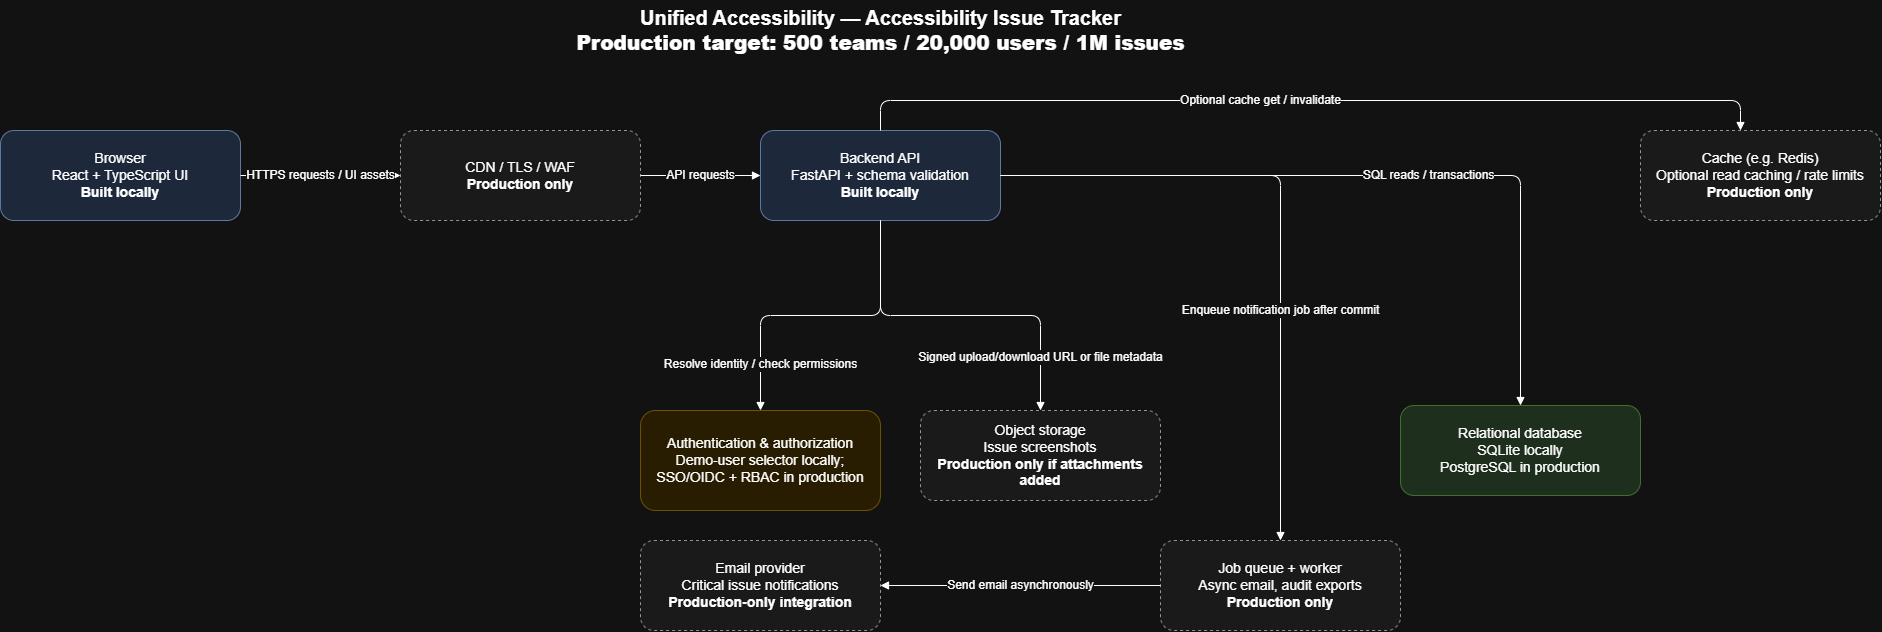

The diagram above was exported from draw.io. Its source (the exported page's mxGraphModel, read from the mxfile embedded in the PNG):
<mxGraphModel dx="3449" dy="1077" grid="1" gridSize="10" guides="1" tooltips="1" connect="1" arrows="1" fold="1" page="1" pageScale="1" pageWidth="1400" pageHeight="900" math="0" shadow="0">
  <root>
    <mxCell id="0" />
    <mxCell id="1" parent="0" />
    <mxCell id="title" parent="1" style="text;html=1;align=center;verticalAlign=middle;fontSize=20;fontStyle=1;" value="Unified Accessibility — Accessibility Issue Tracker&lt;br&gt;&lt;b&gt;Production target: 500 teams / 20,000 users / 1M issues&lt;/b&gt;" vertex="1">
      <mxGeometry height="60" width="600" x="-300" as="geometry" />
    </mxCell>
    <mxCell id="browser" parent="1" style="rounded=1;whiteSpace=wrap;html=1;fillColor=#dae8fc;strokeColor=#6c8ebf;fontSize=14;" value="Browser&lt;br&gt;React + TypeScript UI&lt;br&gt;&lt;b&gt;Built locally&lt;/b&gt;" vertex="1">
      <mxGeometry height="90" width="240" x="-880" y="130" as="geometry" />
    </mxCell>
    <mxCell id="cdn" parent="1" style="rounded=1;whiteSpace=wrap;html=1;fillColor=#f5f5f5;strokeColor=#666666;fontSize=14;dashed=1;" value="CDN / TLS / WAF&lt;br&gt;&lt;b&gt;Production only&lt;/b&gt;" vertex="1">
      <mxGeometry height="90" width="240" x="-480" y="130" as="geometry" />
    </mxCell>
    <mxCell id="api" parent="1" style="rounded=1;whiteSpace=wrap;html=1;fillColor=#dae8fc;strokeColor=#6c8ebf;fontSize=14;" value="Backend API&lt;br&gt;FastAPI + schema validation&lt;br&gt;&lt;b&gt;Built locally&lt;/b&gt;" vertex="1">
      <mxGeometry height="90" width="240" x="-120" y="130" as="geometry" />
    </mxCell>
    <mxCell id="auth" parent="1" style="rounded=1;whiteSpace=wrap;html=1;fillColor=#fff2cc;strokeColor=#d6b656;fontSize=14;" value="Authentication &amp;amp; authorization&lt;br&gt;Demo-user selector locally;&lt;br&gt;SSO/OIDC + RBAC in production" vertex="1">
      <mxGeometry height="100" width="240" x="-240" y="410" as="geometry" />
    </mxCell>
    <mxCell id="db" parent="1" style="rounded=1;whiteSpace=wrap;html=1;fillColor=#d5e8d4;strokeColor=#82b366;fontSize=14;" value="Relational database&lt;br&gt;SQLite locally&lt;br&gt;PostgreSQL in production" vertex="1">
      <mxGeometry height="90" width="240" x="520" y="405" as="geometry" />
    </mxCell>
    <mxCell id="cache" parent="1" style="rounded=1;whiteSpace=wrap;html=1;fillColor=#f5f5f5;strokeColor=#666666;fontSize=14;dashed=1;" value="Cache (e.g. Redis)&lt;br&gt;Optional read caching / rate limits&lt;br&gt;&lt;b&gt;Production only&lt;/b&gt;" vertex="1">
      <mxGeometry height="90" width="240" x="760" y="130" as="geometry" />
    </mxCell>
    <mxCell id="queue" parent="1" style="rounded=1;whiteSpace=wrap;html=1;fillColor=#f5f5f5;strokeColor=#666666;fontSize=14;dashed=1;" value="Job queue + worker&lt;br&gt;Async email, audit exports&lt;br&gt;&lt;b&gt;Production only&lt;/b&gt;" vertex="1">
      <mxGeometry height="90" width="240" x="280" y="540" as="geometry" />
    </mxCell>
    <mxCell id="object" parent="1" style="rounded=1;whiteSpace=wrap;html=1;fillColor=#f5f5f5;strokeColor=#666666;fontSize=14;dashed=1;" value="Object storage&lt;br&gt;Issue screenshots&lt;br&gt;&lt;b&gt;Production only if attachments added&lt;/b&gt;" vertex="1">
      <mxGeometry height="90" width="240" x="40" y="410" as="geometry" />
    </mxCell>
    <mxCell id="email" parent="1" style="rounded=1;whiteSpace=wrap;html=1;fillColor=#f5f5f5;strokeColor=#666666;fontSize=14;dashed=1;" value="Email provider&lt;br&gt;Critical issue notifications&lt;br&gt;&lt;b&gt;Production-only integration&lt;/b&gt;" vertex="1">
      <mxGeometry height="90" width="240" x="-240" y="540" as="geometry" />
    </mxCell>
    <mxCell id="e1" edge="1" parent="1" source="browser" style="edgeStyle=orthogonalEdgeStyle;rounded=1;orthogonalLoop=1;jettySize=auto;html=1;endArrow=block;endFill=1;fontSize=12;" target="cdn" value="HTTPS requests / UI assets">
      <mxGeometry relative="1" as="geometry" />
    </mxCell>
    <mxCell id="e2" edge="1" parent="1" source="cdn" style="edgeStyle=orthogonalEdgeStyle;rounded=1;orthogonalLoop=1;jettySize=auto;html=1;endArrow=block;endFill=1;fontSize=12;" target="api" value="API requests">
      <mxGeometry relative="1" as="geometry" />
    </mxCell>
    <mxCell id="e3" edge="1" parent="1" source="api" style="edgeStyle=orthogonalEdgeStyle;rounded=1;orthogonalLoop=1;jettySize=auto;html=1;endArrow=block;endFill=1;fontSize=12;" target="auth" value="Resolve identity / check permissions">
      <mxGeometry relative="1" x="0.7059" as="geometry">
        <mxPoint as="offset" />
      </mxGeometry>
    </mxCell>
    <mxCell id="e4" edge="1" parent="1" source="api" style="edgeStyle=orthogonalEdgeStyle;rounded=1;orthogonalLoop=1;jettySize=auto;html=1;endArrow=block;endFill=1;fontSize=12;" target="db" value="SQL reads / transactions">
      <mxGeometry relative="1" x="0.1417" as="geometry">
        <mxPoint as="offset" />
      </mxGeometry>
    </mxCell>
    <mxCell id="e5" edge="1" parent="1" style="edgeStyle=orthogonalEdgeStyle;rounded=1;orthogonalLoop=1;jettySize=auto;html=1;endArrow=block;endFill=1;fontSize=12;" value="Optional cache get / invalidate">
      <mxGeometry relative="1" x="-0.1087" as="geometry">
        <Array as="points">
          <mxPoint y="100" />
          <mxPoint x="860" y="100" />
        </Array>
        <mxPoint y="130" as="sourcePoint" />
        <mxPoint x="860" y="130" as="targetPoint" />
      </mxGeometry>
    </mxCell>
    <mxCell id="e6" edge="1" parent="1" source="api" style="edgeStyle=orthogonalEdgeStyle;rounded=1;orthogonalLoop=1;jettySize=auto;html=1;endArrow=block;endFill=1;fontSize=12;" target="queue" value="Enqueue notification job after commit">
      <mxGeometry relative="1" x="0.2868" as="geometry">
        <mxPoint as="offset" />
      </mxGeometry>
    </mxCell>
    <mxCell id="e7" edge="1" parent="1" source="queue" style="edgeStyle=orthogonalEdgeStyle;rounded=1;orthogonalLoop=1;jettySize=auto;html=1;endArrow=block;endFill=1;fontSize=12;" target="email" value="Send email asynchronously">
      <mxGeometry relative="1" as="geometry" />
    </mxCell>
    <mxCell id="e8" edge="1" parent="1" source="api" style="edgeStyle=orthogonalEdgeStyle;rounded=1;orthogonalLoop=1;jettySize=auto;html=1;endArrow=block;endFill=1;fontSize=12;" target="object" value="Signed upload/download URL or file metadata">
      <mxGeometry relative="1" x="0.697" as="geometry">
        <mxPoint as="offset" />
      </mxGeometry>
    </mxCell>
  </root>
</mxGraphModel>